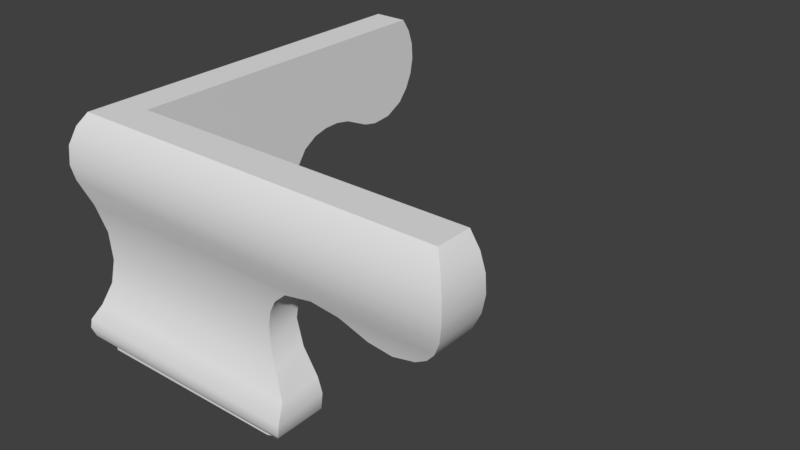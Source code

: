# Source: OWP_4300.blend  (saved by Blender 2.78.0; exported with 4.5.12 LTS)
import bpy
from mathutils import Matrix  # noqa: F401  (used for matrix-valued properties, if any)

bpy.ops.wm.read_factory_settings(use_empty=True)
scene = bpy.context.scene
scene.name = 'Scene'

# ---- collections
col_collection_1 = bpy.data.collections.new('Collection 1'); scene.collection.children.link(col_collection_1)

# ---- world
world_world = bpy.data.worlds.new('World'); scene.world = world_world
world_world.color = (0.05088, 0.05088, 0.05088)
world_world.use_sun_shadow = False
world_world.sun_shadow_jitter_overblur = 0.0
world_world.cycles.sampling_method = 'MANUAL'

# ---- meshes
me_3d_osborne_4300_ogee_foot_001 = bpy.data.meshes.new('3D Osborne 4300 Ogee Foot.001')
me_3d_osborne_4300_ogee_foot_001.from_pydata([(0.2823, 0.2823, 0.125), (0.1724, 0.1724, 0.1808), (0.2838, 4.371, 0.1165), (0.1429, 4.472, 0.2041), (0.05461, 0.05461, 0.3133), (0.02189, 4.603, 0.3813), (-0.001034, -0.001034, 0.4853), (0.000762, 4.648, 0.5999), (0.01935, 0.01935, 0.6598), (0.2823, 0.2823, 1e-06), (0.2823, 4.073, 0.004272), (0.9698, 0.9698, 1e-06), (0.9698, 0.9698, 4.5), (0.9698, 4.111, 0.01025), (0.9698, 4.558, 0.963), (0.9698, 4.381, 0.124), (0.9698, 4.608, 0.385), (0.9698, 4.646, 0.694), (0.9698, 4.307, 1.349), (0.9698, 4.154, 1.835), (0.9698, 4.23, 2.302), (0.9698, 4.48, 2.658), (0.9698, 4.765, 2.835), (0.9698, 5.067, 2.909), (0.9698, 7.375, 4.5), (0.9698, 5.682, 2.86), (0.9698, 7.665, 3.627), (0.9698, 5.377, 2.917), (0.9698, 6.2, 2.63), (0.9698, 7.468, 3.037), (0.9698, 6.896, 2.606), (0.9698, 6.488, 2.571), (0.9698, 7.264, 2.798), (0.9698, 7.605, 3.319), (0.9698, 7.645, 3.94), (0.9698, 7.547, 4.237), (0.09092, 7.596, 3.282), (0.02896, 7.67, 3.624), (0.06193, 7.64, 3.981), (0.1822, 7.516, 4.303), (0.3135, 7.375, 4.5), (0.2034, 7.431, 2.983), (0.2608, 7.264, 2.798), (0.2469, 5.722, 2.85), (0.3049, 6.207, 2.623), (0.3178, 6.629, 2.562), (0.2959, 7.041, 2.662), (0.262, 4.665, 2.798), (0.2225, 5.22, 2.926), (0.3855, 4.158, 1.882), (0.3725, 4.192, 2.184), (0.3321, 4.336, 2.495), (0.3498, 4.247, 1.481), (0.1701, 4.581, 0.927), (0.326, 0.326, 1.367), (0.1753, 0.1753, 0.9489), (0.383, 0.383, 1.813), (0.3591, 0.3591, 2.345), (0.2442, 0.2442, 2.856), (0.07947, 0.07948, 3.322), (0.03075, 0.03075, 3.594), (0.05353, 0.05353, 3.942), (0.1659, 0.1659, 4.271), (0.3135, 0.3135, 4.5), (4.648, 0.000762, 0.5999), (4.603, 0.02189, 0.3813), (4.472, 0.1429, 0.2041), (4.371, 0.2838, 0.1165), (4.073, 0.2823, 0.004272), (4.111, 0.9698, 0.01025), (4.155, 0.9698, 1.877), (7.375, 0.9698, 4.5), (5.067, 0.9698, 2.909), (5.377, 0.9698, 2.917), (7.547, 0.9698, 4.237), (7.645, 0.9698, 3.94), (7.605, 0.9698, 3.319), (5.682, 0.9698, 2.86), (7.665, 0.9698, 3.627), (7.468, 0.9698, 3.037), (6.2, 0.9698, 2.631), (7.264, 0.9698, 2.798), (6.896, 0.9698, 2.606), (6.488, 0.9698, 2.571), (4.765, 0.9698, 2.835), (4.48, 0.9698, 2.658), (4.23, 0.9698, 2.302), (4.276, 0.9698, 1.409), (4.558, 0.9698, 0.963), (4.646, 0.9698, 0.694), (4.608, 0.9698, 0.385), (4.381, 0.9698, 0.124), (7.375, 0.3135, 4.5), (7.516, 0.1822, 4.303), (7.64, 0.06193, 3.981), (7.67, 0.02896, 3.624), (7.596, 0.09092, 3.282), (7.264, 0.2608, 2.798), (7.431, 0.2034, 2.983), (7.041, 0.2959, 2.662), (6.629, 0.3178, 2.562), (6.207, 0.3049, 2.623), (5.722, 0.2469, 2.85), (5.22, 0.2225, 2.926), (4.665, 0.262, 2.798), (4.382, 0.3204, 2.55), (4.239, 0.3587, 2.313), (4.164, 0.3819, 2.035), (4.175, 0.38, 1.725), (4.312, 0.3166, 1.348), (4.581, 0.1701, 0.927)], [], [(0, 1, 2), (2, 1, 3), (4, 3, 1), (3, 4, 5), (6, 5, 4), (7, 5, 6), (8, 7, 6), (9, 0, 10), (0, 2, 10), (11, 19, 12), (13, 14, 11), (15, 16, 13), (16, 17, 13), (17, 14, 13), (14, 18, 11), (18, 19, 11), (19, 20, 12), (20, 21, 12), (21, 22, 12), (22, 23, 12), (12, 23, 24), (25, 26, 27), (28, 29, 25), (31, 30, 28), (30, 32, 28), (32, 29, 28), (29, 33, 25), (33, 26, 25), (26, 34, 27), (34, 35, 27), (35, 24, 27), (27, 24, 23), (3, 15, 2), (15, 3, 16), (3, 5, 16), (10, 2, 13), (13, 2, 15), (36, 37, 33), (33, 37, 26), (38, 34, 37), (34, 38, 35), (38, 39, 35), (40, 24, 39), (24, 35, 39), (34, 26, 37), (33, 29, 36), (36, 29, 41), (42, 41, 32), (32, 41, 29), (43, 44, 28), (45, 31, 44), (31, 45, 30), (42, 32, 46), (32, 30, 46), (31, 28, 44), (46, 30, 45), (22, 47, 23), (47, 48, 23), (43, 27, 48), (27, 43, 25), (28, 25, 43), (27, 23, 48), (49, 50, 19), (19, 50, 20), (51, 20, 50), (20, 51, 21), (22, 21, 47), (21, 51, 47), (49, 19, 52), (14, 53, 18), (52, 19, 18), (18, 53, 52), (5, 7, 16), (16, 7, 17), (53, 17, 7), (17, 53, 14), (7, 8, 53), (54, 53, 55), (53, 54, 52), (56, 52, 54), (56, 49, 52), (53, 8, 55), (58, 47, 57), (59, 41, 58), (59, 36, 41), (58, 41, 48), (58, 48, 47), (46, 43, 42), (43, 46, 44), (45, 44, 46), (43, 48, 42), (47, 51, 57), (51, 50, 57), (50, 49, 57), (48, 41, 42), (49, 56, 57), (40, 39, 63), (63, 39, 62), (39, 38, 62), (62, 38, 61), (38, 37, 61), (61, 37, 60), (37, 36, 60), (60, 36, 59), (6, 64, 8), (65, 4, 66), (0, 67, 1), (67, 66, 1), (1, 66, 4), (4, 65, 6), (65, 64, 6), (9, 68, 0), (67, 0, 68), (69, 68, 11), (68, 9, 11), (9, 10, 11), (10, 13, 11), (12, 70, 11), (71, 72, 12), (72, 71, 73), (71, 74, 73), (74, 75, 73), (76, 77, 78), (76, 79, 77), (77, 79, 80), (79, 81, 80), (82, 83, 80), (77, 73, 78), (72, 84, 12), (84, 85, 12), (85, 86, 12), (86, 70, 12), (70, 87, 11), (87, 88, 11), (11, 88, 69), (88, 89, 69), (89, 90, 69), (90, 91, 69), (78, 73, 75), (82, 80, 81), (66, 67, 91), (68, 69, 67), (69, 91, 67), (91, 90, 66), (66, 90, 65), (92, 93, 71), (71, 93, 74), (94, 95, 75), (75, 95, 78), (96, 76, 95), (76, 96, 79), (97, 81, 98), (81, 79, 98), (98, 79, 96), (76, 78, 95), (75, 74, 94), (94, 74, 93), (97, 99, 81), (81, 99, 82), (100, 82, 99), (82, 100, 83), (102, 80, 101), (80, 83, 101), (101, 83, 100), (80, 102, 77), (103, 73, 102), (73, 103, 72), (84, 72, 104), (73, 77, 102), (72, 103, 104), (84, 104, 85), (105, 85, 104), (85, 105, 86), (105, 106, 86), (107, 86, 106), (70, 86, 107), (108, 87, 70), (70, 107, 108), (110, 87, 109), (110, 88, 87), (87, 108, 109), (65, 90, 64), (90, 89, 64), (88, 110, 89), (110, 64, 89), (109, 54, 110), (8, 110, 55), (8, 64, 110), (55, 110, 54), (109, 108, 54), (54, 108, 56), (96, 59, 98), (57, 104, 58), (56, 107, 57), (56, 108, 107), (107, 106, 57), (106, 105, 57), (105, 104, 57), (104, 103, 58), (102, 97, 103), (97, 102, 99), (99, 101, 100), (101, 99, 102), (97, 98, 103), (59, 58, 98), (58, 103, 98), (40, 63, 12), (40, 12, 24), (71, 12, 92), (12, 63, 92), (92, 63, 93), (93, 62, 94), (94, 61, 95), (95, 60, 96), (60, 59, 96), (60, 95, 61), (61, 94, 62), (93, 63, 62)])
me_3d_osborne_4300_ogee_foot_001.polygons.foreach_set('use_smooth', [True] * 218)
_uv = me_3d_osborne_4300_ogee_foot_001.uv_layers.new(name='UVMap')
_uv.uv.foreach_set('vector', [0.993, 0.5096, 0.9999, 0.5025, 0.9911, 0.7753, 0.9911, 0.7753, 0.9999, 0.5025, 0.9999, 0.782, 0.4536, 0.003618, 0.4467, 0.2908, 0.4452, 0.01128, 0.4467, 0.2908, 0.4536, 0.003618, 0.4579, 0.2993, 0.4645, 0.0, 0.4579, 0.2993, 0.4536, 0.003618, 0.4717, 0.3022, 0.4579, 0.2993, 0.4645, 0.0, 0.4755, 0.001325, 0.4717, 0.3022, 0.4645, 0.0, 0.2799, 1.0, 0.272, 1.0, 0.2796, 0.7536, 0.272, 1.0, 0.2726, 0.7342, 0.2796, 0.7536, 0.7174, 0.4353, 0.8326, 0.2283, 1.0, 0.4353, 0.7181, 0.2311, 0.7779, 0.202, 0.7174, 0.4353, 0.7252, 0.2135, 0.7416, 0.1988, 0.7181, 0.2311, 0.7416, 0.1988, 0.761, 0.1963, 0.7181, 0.2311, 0.761, 0.1963, 0.7779, 0.202, 0.7181, 0.2311, 0.7779, 0.202, 0.8022, 0.2183, 0.7174, 0.4353, 0.8022, 0.2183, 0.8326, 0.2283, 0.7174, 0.4353, 0.8326, 0.2283, 0.862, 0.2233, 1.0, 0.4353, 0.862, 0.2233, 0.8843, 0.2071, 1.0, 0.4353, 0.8843, 0.2071, 0.8954, 0.1885, 1.0, 0.4353, 0.8954, 0.1885, 0.9001, 0.1689, 1.0, 0.4353, 1.0, 0.4353, 0.9001, 0.1689, 1.0, 0.01886, 0.897, 0.1289, 0.9452, 0.0, 0.9006, 0.1487, 0.8826, 0.09528, 0.9081, 0.01281, 0.897, 0.1289, 0.8789, 0.07655, 0.8811, 0.05001, 0.8826, 0.09528, 0.8811, 0.05001, 0.8931, 0.02607, 0.8826, 0.09528, 0.8931, 0.02607, 0.9081, 0.01281, 0.8826, 0.09528, 0.9081, 0.01281, 0.9258, 0.003924, 0.897, 0.1289, 0.9258, 0.003924, 0.9452, 0.0, 0.897, 0.1289, 0.9452, 0.0, 0.9648, 0.001294, 0.9006, 0.1487, 0.9648, 0.001294, 0.9835, 0.007722, 0.9006, 0.1487, 0.9835, 0.007722, 1.0, 0.01886, 0.9006, 0.1487, 0.9006, 0.1487, 1.0, 0.01886, 0.9001, 0.1689, 0.9999, 0.782, 0.9479, 0.7757, 0.9911, 0.7753, 0.3331, 0.6237, 0.281, 0.6186, 0.3331, 0.6069, 0.281, 0.6186, 0.2734, 0.6072, 0.3331, 0.6069, 0.9915, 0.7558, 0.9911, 0.7753, 0.9481, 0.758, 0.9481, 0.758, 0.9911, 0.7753, 0.9479, 0.7757, 0.2759, 0.7031, 0.272, 0.6809, 0.3313, 0.7007, 0.3313, 0.7007, 0.272, 0.6809, 0.3313, 0.6807, 0.2741, 0.6577, 0.3313, 0.6604, 0.272, 0.6809, 0.3313, 0.6604, 0.2741, 0.6577, 0.3313, 0.6409, 0.2741, 0.6577, 0.2817, 0.6367, 0.3313, 0.6409, 0.29, 0.6237, 0.3313, 0.6237, 0.2817, 0.6367, 0.3313, 0.6237, 0.3313, 0.6409, 0.2817, 0.6367, 0.3313, 0.6604, 0.3313, 0.6807, 0.272, 0.6809, 0.3313, 0.7007, 0.3313, 0.7189, 0.2759, 0.7031, 0.2759, 0.7031, 0.3313, 0.7189, 0.283, 0.7223, 0.2867, 0.7342, 0.283, 0.7223, 0.3313, 0.7342, 0.3313, 0.7342, 0.283, 0.7223, 0.3313, 0.7189, 0.3788, 0.713, 0.3753, 0.7443, 0.3334, 0.7438, 0.3746, 0.7717, 0.3335, 0.7625, 0.3753, 0.7443, 0.3335, 0.7625, 0.3746, 0.7717, 0.3335, 0.7891, 0.378, 0.8132, 0.3333, 0.8132, 0.3759, 0.7986, 0.3333, 0.8132, 0.3335, 0.7891, 0.3759, 0.7986, 0.3335, 0.7625, 0.3334, 0.7438, 0.3753, 0.7443, 0.3759, 0.7986, 0.3335, 0.7891, 0.3746, 0.7717, 0.3332, 0.6508, 0.3779, 0.6443, 0.3331, 0.6705, 0.3779, 0.6443, 0.3802, 0.6805, 0.3331, 0.6705, 0.3788, 0.713, 0.3331, 0.6907, 0.3802, 0.6805, 0.3331, 0.6907, 0.3788, 0.713, 0.3332, 0.7105, 0.3334, 0.7438, 0.3332, 0.7105, 0.3788, 0.713, 0.3331, 0.6907, 0.3331, 0.6705, 0.3802, 0.6805, 0.2963, 0.5093, 0.2955, 0.4896, 0.3331, 0.5123, 0.3331, 0.5123, 0.2955, 0.4896, 0.3331, 0.482, 0.2929, 0.4695, 0.3331, 0.482, 0.2955, 0.4896, 0.3331, 0.482, 0.2929, 0.4695, 0.3331, 0.4591, 0.3332, 0.6508, 0.3334, 0.6321, 0.3779, 0.6443, 0.3334, 0.6321, 0.3737, 0.6226, 0.3779, 0.6443, 0.2963, 0.5093, 0.3331, 0.5123, 0.294, 0.5354, 0.3331, 0.5693, 0.2827, 0.5717, 0.3331, 0.544, 0.294, 0.5354, 0.3331, 0.5123, 0.3331, 0.544, 0.3331, 0.544, 0.2827, 0.5717, 0.294, 0.5354, 0.2734, 0.6072, 0.272, 0.593, 0.3331, 0.6069, 0.3331, 0.6069, 0.272, 0.593, 0.3331, 0.5869, 0.2827, 0.5717, 0.3331, 0.5869, 0.272, 0.593, 0.3331, 0.5869, 0.2827, 0.5717, 0.3331, 0.5693, 0.4717, 0.3022, 0.4755, 0.001325, 0.4922, 0.2979, 0.5199, 0.02126, 0.4922, 0.2979, 0.4936, 0.01147, 0.4922, 0.2979, 0.5199, 0.02126, 0.5271, 0.2762, 0.548, 0.02497, 0.5271, 0.2762, 0.5199, 0.02126, 0.548, 0.02497, 0.5523, 0.2704, 0.5271, 0.2762, 0.4922, 0.2979, 0.4755, 0.001325, 0.4936, 0.01147, 0.6138, 0.01595, 0.6101, 0.3034, 0.5815, 0.02341, 0.6433, 0.005235, 0.6219, 0.4832, 0.6138, 0.01595, 0.6433, 0.005235, 0.6407, 0.4939, 0.6219, 0.4832, 0.6138, 0.01595, 0.6219, 0.4832, 0.6182, 0.3394, 0.6138, 0.01595, 0.6182, 0.3394, 0.6101, 0.3034, 0.6016, 0.4578, 0.6134, 0.3721, 0.6102, 0.4723, 0.6134, 0.3721, 0.6016, 0.4578, 0.5991, 0.4036, 0.5952, 0.431, 0.5991, 0.4036, 0.6016, 0.4578, 0.6134, 0.3721, 0.6182, 0.3394, 0.6102, 0.4723, 0.6101, 0.3034, 0.591, 0.282, 0.5815, 0.02341, 0.591, 0.282, 0.5714, 0.2726, 0.5815, 0.02341, 0.5714, 0.2726, 0.5523, 0.2704, 0.5815, 0.02341, 0.6182, 0.3394, 0.6219, 0.4832, 0.6102, 0.4723, 0.5523, 0.2704, 0.548, 0.02497, 0.5815, 0.02341, 0.7174, 0.4795, 0.705, 0.4887, 0.7174, 0.02045, 0.7174, 0.02045, 0.705, 0.4887, 0.7031, 0.01086, 0.705, 0.4887, 0.6848, 0.4967, 0.7031, 0.01086, 0.7031, 0.01086, 0.6848, 0.4967, 0.6823, 0.003548, 0.6848, 0.4967, 0.6623, 0.4987, 0.6823, 0.003548, 0.6823, 0.003548, 0.6623, 0.4987, 0.6604, 0.002067, 0.6623, 0.4987, 0.6407, 0.4939, 0.6604, 0.002067, 0.6604, 0.002067, 0.6407, 0.4939, 0.6433, 0.005235, 0.01945, 0.9577, 0.02667, 0.6555, 0.03042, 0.9564, 0.01286, 0.6585, 0.008526, 0.9541, 0.001516, 0.667, 0.993, 0.5096, 0.7353, 0.5078, 0.9999, 0.5025, 0.7353, 0.5078, 0.7289, 0.4987, 0.9999, 0.5025, 0.0, 0.9465, 0.001516, 0.667, 0.008526, 0.9541, 0.008526, 0.9541, 0.01286, 0.6585, 0.01945, 0.9577, 0.01286, 0.6585, 0.02667, 0.6555, 0.01945, 0.9577, 0.2799, 1.0, 0.2802, 0.7536, 0.2878, 1.0, 0.2872, 0.7342, 0.2878, 1.0, 0.2802, 0.7536, 0.7515, 0.5524, 0.7542, 0.5077, 0.9495, 0.5538, 0.7542, 0.5077, 0.9931, 0.5094, 0.9495, 0.5538, 0.9931, 0.5094, 0.9915, 0.7558, 0.9495, 0.5538, 0.9915, 0.7558, 0.9481, 0.758, 0.9495, 0.5538, 0.4452, 0.9339, 0.6105, 0.7269, 0.7289, 0.9339, 0.4452, 0.5175, 0.5455, 0.6676, 0.4452, 0.9339, 0.5455, 0.6676, 0.4452, 0.5175, 0.545, 0.6474, 0.4452, 0.5175, 0.4618, 0.5064, 0.545, 0.6474, 0.4618, 0.5064, 0.4805, 0.5, 0.545, 0.6474, 0.5197, 0.5026, 0.5486, 0.6276, 0.5003, 0.4987, 0.5197, 0.5026, 0.5374, 0.5115, 0.5486, 0.6276, 0.5486, 0.6276, 0.5374, 0.5115, 0.563, 0.594, 0.5374, 0.5115, 0.5525, 0.5248, 0.563, 0.594, 0.5646, 0.5487, 0.5668, 0.5752, 0.563, 0.594, 0.5486, 0.6276, 0.545, 0.6474, 0.5003, 0.4987, 0.5455, 0.6676, 0.5502, 0.6872, 0.4452, 0.9339, 0.5502, 0.6872, 0.5613, 0.7057, 0.4452, 0.9339, 0.5613, 0.7057, 0.5838, 0.722, 0.4452, 0.9339, 0.5838, 0.722, 0.6105, 0.7269, 0.4452, 0.9339, 0.6105, 0.7269, 0.6401, 0.719, 0.7289, 0.9339, 0.6401, 0.719, 0.6682, 0.7007, 0.7289, 0.9339, 0.7289, 0.9339, 0.6682, 0.7007, 0.7282, 0.7298, 0.6682, 0.7007, 0.6851, 0.695, 0.7282, 0.7298, 0.6851, 0.695, 0.7046, 0.6974, 0.7282, 0.7298, 0.7046, 0.6974, 0.721, 0.7122, 0.7282, 0.7298, 0.5003, 0.4987, 0.545, 0.6474, 0.4805, 0.5, 0.5646, 0.5487, 0.563, 0.594, 0.5525, 0.5248, 0.7289, 0.4987, 0.7353, 0.5078, 0.7343, 0.5524, 0.7542, 0.5077, 0.7515, 0.5524, 0.7353, 0.5078, 0.7515, 0.5524, 0.7343, 0.5524, 0.7353, 0.5078, 0.3942, 0.4591, 0.3942, 0.4746, 0.3421, 0.4637, 0.3421, 0.4637, 0.3942, 0.4746, 0.3345, 0.4744, 0.4009, 0.7673, 0.3926, 0.7537, 0.4423, 0.7673, 0.4423, 0.7673, 0.3926, 0.7537, 0.4422, 0.7493, 0.385, 0.7321, 0.3829, 0.7089, 0.4422, 0.7295, 0.4422, 0.7295, 0.3829, 0.7089, 0.4422, 0.7091, 0.3868, 0.6871, 0.4422, 0.6895, 0.3829, 0.7089, 0.4422, 0.6895, 0.3868, 0.6871, 0.4422, 0.672, 0.4389, 0.4701, 0.3942, 0.4705, 0.4423, 0.4591, 0.4423, 0.6578, 0.4422, 0.672, 0.3939, 0.6688, 0.3939, 0.6688, 0.4422, 0.672, 0.3868, 0.6871, 0.4422, 0.6895, 0.4422, 0.7091, 0.3829, 0.7089, 0.4422, 0.7295, 0.4422, 0.7493, 0.385, 0.7321, 0.385, 0.7321, 0.4422, 0.7493, 0.3926, 0.7537, 0.4389, 0.4701, 0.437, 0.4848, 0.3942, 0.4705, 0.3942, 0.4705, 0.437, 0.4848, 0.3946, 0.4947, 0.4359, 0.5117, 0.3946, 0.4947, 0.437, 0.4848, 0.3946, 0.4947, 0.4359, 0.5117, 0.3949, 0.5212, 0.4405, 0.5703, 0.3949, 0.5399, 0.4369, 0.5391, 0.3949, 0.5399, 0.3949, 0.5212, 0.4369, 0.5391, 0.4369, 0.5391, 0.3949, 0.5212, 0.4359, 0.5117, 0.3949, 0.5399, 0.4405, 0.5703, 0.395, 0.5733, 0.4423, 0.6029, 0.3951, 0.5931, 0.4405, 0.5703, 0.3951, 0.5931, 0.4423, 0.6029, 0.3952, 0.6133, 0.3955, 0.6329, 0.3952, 0.6133, 0.4402, 0.6391, 0.3951, 0.5931, 0.395, 0.5733, 0.4405, 0.5703, 0.3952, 0.6133, 0.4423, 0.6029, 0.4402, 0.6391, 0.3955, 0.6329, 0.4402, 0.6391, 0.3958, 0.6516, 0.4369, 0.6578, 0.3958, 0.6516, 0.4402, 0.6391, 0.3942, 0.6226, 0.3533, 0.6162, 0.3942, 0.6009, 0.3533, 0.6162, 0.3557, 0.6016, 0.3942, 0.6009, 0.3572, 0.584, 0.3942, 0.6009, 0.3557, 0.6016, 0.3942, 0.5739, 0.3942, 0.6009, 0.3572, 0.584, 0.357, 0.5639, 0.3942, 0.5428, 0.3942, 0.5739, 0.3942, 0.5739, 0.3572, 0.584, 0.357, 0.5639, 0.3438, 0.5099, 0.3942, 0.5428, 0.353, 0.5387, 0.3438, 0.5099, 0.3942, 0.5124, 0.3942, 0.5428, 0.3942, 0.5428, 0.357, 0.5639, 0.353, 0.5387, 0.3345, 0.4744, 0.3942, 0.4746, 0.3331, 0.4883, 0.3942, 0.4746, 0.3942, 0.4944, 0.3331, 0.4883, 0.3942, 0.5124, 0.3438, 0.5099, 0.3942, 0.4944, 0.3438, 0.5099, 0.3331, 0.4883, 0.3942, 0.4944, 0.07335, 0.6773, 0.07453, 0.9365, 0.04704, 0.6599, 0.03042, 0.9564, 0.04704, 0.6599, 0.04841, 0.9463, 0.03042, 0.9564, 0.02667, 0.6555, 0.04704, 0.6599, 0.04841, 0.9463, 0.04704, 0.6599, 0.07453, 0.9365, 0.07335, 0.6773, 0.09704, 0.6863, 0.07453, 0.9365, 0.07453, 0.9365, 0.09704, 0.6863, 0.1026, 0.9328, 0.1956, 0.4639, 0.1981, 0.9525, 0.1766, 0.4746, 0.1361, 0.9343, 0.1648, 0.6544, 0.1685, 0.9418, 0.1026, 0.9328, 0.1166, 0.687, 0.1361, 0.9343, 0.1026, 0.9328, 0.09704, 0.6863, 0.1166, 0.687, 0.1166, 0.687, 0.1341, 0.6821, 0.1361, 0.9343, 0.1341, 0.6821, 0.1491, 0.6728, 0.1361, 0.9343, 0.1491, 0.6728, 0.1648, 0.6544, 0.1361, 0.9343, 0.1648, 0.6544, 0.173, 0.6183, 0.1685, 0.9418, 0.1681, 0.5857, 0.1649, 0.4854, 0.173, 0.6183, 0.1649, 0.4854, 0.1681, 0.5857, 0.1562, 0.5, 0.1562, 0.5, 0.1537, 0.5542, 0.1499, 0.5267, 0.1537, 0.5542, 0.1562, 0.5, 0.1681, 0.5857, 0.1649, 0.4854, 0.1766, 0.4746, 0.173, 0.6183, 0.1981, 0.9525, 0.1685, 0.9418, 0.1766, 0.4746, 0.1685, 0.9418, 0.173, 0.6183, 0.1766, 0.4746, 0.4452, 0.0, 0.4452, 0.4591, 0.4038, 0.4164, 0.4452, 0.0, 0.4038, 0.4164, 0.4038, 0.0, 0.0, 0.4164, 0.4038, 0.4164, 0.0, 0.4591, 0.4038, 0.4164, 0.4452, 0.4591, 0.0, 0.4591, 0.272, 0.4782, 0.272, 0.9373, 0.2598, 0.4691, 0.2598, 0.4691, 0.2578, 0.9469, 0.2397, 0.461, 0.2397, 0.461, 0.2372, 0.9542, 0.2172, 0.4591, 0.2172, 0.4591, 0.2153, 0.9557, 0.1956, 0.4639, 0.2153, 0.9557, 0.1981, 0.9525, 0.1956, 0.4639, 0.2153, 0.9557, 0.2172, 0.4591, 0.2372, 0.9542, 0.2372, 0.9542, 0.2397, 0.461, 0.2578, 0.9469, 0.2598, 0.4691, 0.272, 0.9373, 0.2578, 0.9469])
me_3d_osborne_4300_ogee_foot_001.materials.append(None)
me_3d_osborne_4300_ogee_foot_001.use_remesh_preserve_volume = False
me_3d_osborne_4300_ogee_foot_001.use_remesh_preserve_attributes = False
me_3d_osborne_4300_ogee_foot_001.use_mirror_vertex_groups = False
me_3d_osborne_4300_ogee_foot_001.update()

# ---- objects
ob_owp_4300 = bpy.data.objects.new('OWP 4300', me_3d_osborne_4300_ogee_foot_001)

# ---- transforms, parenting, visibility, modifiers, constraints
ob_owp_4300.location = (0.0, 0.0, 0.0)
ob_owp_4300.scale = (0.0254, 0.0254, 0.0254)
ob_owp_4300.display_type = 'WIRE'
ob_owp_4300.lineart.crease_threshold = 0.0
_m = ob_owp_4300.modifiers.new('EdgeSplit', 'EDGE_SPLIT')

# ---- collection membership
col_collection_1.objects.link(ob_owp_4300)

# ---- scene / render settings (as saved in the file)
scene.frame_start = 1; scene.frame_end = 250; scene.frame_set(1)
scene.render.engine = 'CYCLES'
scene.render.resolution_percentage = 50
scene.render.dither_intensity = 0.0
scene.cycles.use_denoising = False
scene.cycles.samples = 128
scene.cycles.sampling_pattern = 'TABULATED_SOBOL'
scene.cycles.light_sampling_threshold = 0.0
scene.cycles.use_adaptive_sampling = False
scene.cycles.use_light_tree = False
scene.cycles.caustics_reflective = False
scene.cycles.caustics_refractive = False
scene.cycles.blur_glossy = 0.0
scene.cycles.max_bounces = 6
scene.cycles.sample_clamp_direct = 1.0
scene.cycles.sample_clamp_indirect = 1.0
scene.view_settings.view_transform = 'Standard'
bpy.context.view_layer.update()

# ---- added for rendering (the .blend has no active camera and no usable light): camera, sun
cam_auto = bpy.data.cameras.new('AutoCamera')
cam_auto.lens = 50.0
cam_auto.sensor_width = 36.0
cam_auto.clip_end = 1000.0
ob_auto_camera = bpy.data.objects.new('AutoCamera', cam_auto)
scene.collection.objects.link(ob_auto_camera)
ob_auto_camera.location = (0.373413, -0.23382, 0.277962)
ob_auto_camera.rotation_euler = (1.09748, -7.21219e-08, 0.694738)
scene.camera = ob_auto_camera
light_auto_sun = bpy.data.lights.new('AutoSun', 'SUN')
light_auto_sun.energy = 3.0
light_auto_sun.angle = 0.0523599
ob_auto_sun = bpy.data.objects.new('AutoSun', light_auto_sun)
scene.collection.objects.link(ob_auto_sun)
ob_auto_sun.rotation_euler = (0.872665, 0.174533, 0.523599)
bpy.context.view_layer.update()
